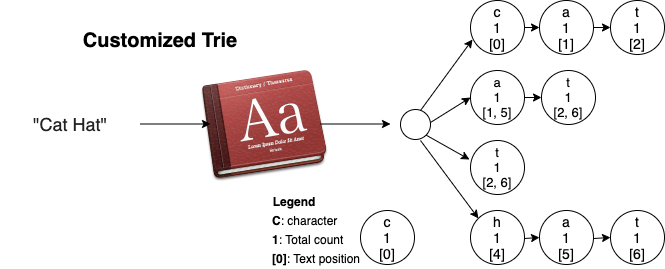

The diagram above was exported from draw.io. Its source (the exported page's mxGraphModel, read from the mxfile embedded in the PNG):
<mxGraphModel dx="1186" dy="672" grid="1" gridSize="10" guides="1" tooltips="1" connect="1" arrows="1" fold="1" page="1" pageScale="1" pageWidth="850" pageHeight="1100" math="0" shadow="0">
  <root>
    <mxCell id="0" />
    <mxCell id="1" parent="0" />
    <mxCell id="2" value="&lt;span style=&quot;color: rgb(34 , 34 , 34) ; font-family: sans-serif ; background-color: rgb(255 , 255 , 255)&quot;&gt;&lt;font style=&quot;font-size: 18px&quot;&gt;&quot;Cat Hat&quot;&lt;/font&gt;&lt;/span&gt;" style="text;html=1;strokeColor=none;fillColor=none;align=center;verticalAlign=middle;whiteSpace=wrap;rounded=0;" vertex="1" parent="1">
      <mxGeometry x="100" y="764" width="140" height="20" as="geometry" />
    </mxCell>
    <mxCell id="3" value="" style="shape=image;html=1;verticalAlign=top;verticalLabelPosition=bottom;labelBackgroundColor=#ffffff;imageAspect=0;aspect=fixed;image=https://cdn1.iconfinder.com/data/icons/book_mac/128/Dictionary.png" vertex="1" parent="1">
      <mxGeometry x="300" y="710" width="128" height="128" as="geometry" />
    </mxCell>
    <mxCell id="4" value="" style="endArrow=classic;html=1;" edge="1" parent="1">
      <mxGeometry width="50" height="50" relative="1" as="geometry">
        <mxPoint x="240" y="773.5" as="sourcePoint" />
        <mxPoint x="310" y="773.5" as="targetPoint" />
      </mxGeometry>
    </mxCell>
    <mxCell id="5" value="" style="endArrow=classic;html=1;" edge="1" parent="1">
      <mxGeometry width="50" height="50" relative="1" as="geometry">
        <mxPoint x="420" y="773.5" as="sourcePoint" />
        <mxPoint x="490" y="773.5" as="targetPoint" />
      </mxGeometry>
    </mxCell>
    <mxCell id="6" style="edgeStyle=orthogonalEdgeStyle;rounded=0;orthogonalLoop=1;jettySize=auto;html=1;exitX=0.5;exitY=1;exitDx=0;exitDy=0;" edge="1" source="2" target="2" parent="1">
      <mxGeometry relative="1" as="geometry" />
    </mxCell>
    <mxCell id="7" value="&lt;font style=&quot;font-size: 14px&quot;&gt;c&lt;br&gt;1&lt;br&gt;[0]&lt;br&gt;&lt;/font&gt;" style="ellipse;whiteSpace=wrap;html=1;aspect=fixed;" vertex="1" parent="1">
      <mxGeometry x="570" y="650" width="54" height="54" as="geometry" />
    </mxCell>
    <mxCell id="8" value="&lt;font style=&quot;font-size: 14px&quot;&gt;a&lt;br&gt;1&lt;br&gt;[1]&lt;br&gt;&lt;/font&gt;" style="ellipse;whiteSpace=wrap;html=1;aspect=fixed;" vertex="1" parent="1">
      <mxGeometry x="639" y="650" width="54" height="54" as="geometry" />
    </mxCell>
    <mxCell id="9" value="&lt;font style=&quot;font-size: 14px&quot;&gt;t&lt;br&gt;1&lt;br&gt;[2]&lt;br&gt;&lt;/font&gt;" style="ellipse;whiteSpace=wrap;html=1;aspect=fixed;" vertex="1" parent="1">
      <mxGeometry x="710" y="650" width="54" height="54" as="geometry" />
    </mxCell>
    <mxCell id="10" value="&lt;font style=&quot;font-size: 18px&quot;&gt;&lt;br&gt;&lt;/font&gt;" style="ellipse;whiteSpace=wrap;html=1;aspect=fixed;" vertex="1" parent="1">
      <mxGeometry x="500" y="759" width="30" height="30" as="geometry" />
    </mxCell>
    <mxCell id="11" value="&lt;font size=&quot;1&quot;&gt;&lt;b style=&quot;font-size: 20px&quot;&gt;Customized Trie&lt;/b&gt;&lt;/font&gt;" style="text;html=1;strokeColor=none;fillColor=none;align=center;verticalAlign=middle;whiteSpace=wrap;rounded=0;" vertex="1" parent="1">
      <mxGeometry x="180" y="680" width="160" height="20" as="geometry" />
    </mxCell>
    <mxCell id="12" value="&lt;font style=&quot;font-size: 14px&quot;&gt;h&lt;br&gt;1&lt;br&gt;[4]&lt;br&gt;&lt;/font&gt;" style="ellipse;whiteSpace=wrap;html=1;aspect=fixed;" vertex="1" parent="1">
      <mxGeometry x="570" y="860" width="54" height="54" as="geometry" />
    </mxCell>
    <mxCell id="13" value="&lt;font style=&quot;font-size: 14px&quot;&gt;a&lt;br&gt;1&lt;br&gt;[5]&lt;br&gt;&lt;/font&gt;" style="ellipse;whiteSpace=wrap;html=1;aspect=fixed;" vertex="1" parent="1">
      <mxGeometry x="639" y="860" width="54" height="54" as="geometry" />
    </mxCell>
    <mxCell id="14" value="&lt;font style=&quot;font-size: 14px&quot;&gt;t&lt;br&gt;1&lt;br&gt;[6]&lt;br&gt;&lt;/font&gt;" style="ellipse;whiteSpace=wrap;html=1;aspect=fixed;" vertex="1" parent="1">
      <mxGeometry x="710" y="860" width="54" height="54" as="geometry" />
    </mxCell>
    <mxCell id="15" value="&lt;font style=&quot;font-size: 13px&quot;&gt;a&lt;br&gt;1&lt;br&gt;[1, 5]&lt;br&gt;&lt;/font&gt;" style="ellipse;whiteSpace=wrap;html=1;aspect=fixed;" vertex="1" parent="1">
      <mxGeometry x="570" y="720" width="54" height="54" as="geometry" />
    </mxCell>
    <mxCell id="16" value="&lt;font style=&quot;font-size: 13px&quot;&gt;t&lt;br&gt;1&lt;br&gt;[2, 6]&lt;br&gt;&lt;/font&gt;" style="ellipse;whiteSpace=wrap;html=1;aspect=fixed;" vertex="1" parent="1">
      <mxGeometry x="641" y="720" width="54" height="54" as="geometry" />
    </mxCell>
    <mxCell id="17" value="&lt;font style=&quot;font-size: 13px&quot;&gt;t&lt;br&gt;1&lt;br&gt;[2, 6]&lt;br&gt;&lt;/font&gt;" style="ellipse;whiteSpace=wrap;html=1;aspect=fixed;" vertex="1" parent="1">
      <mxGeometry x="570" y="790" width="54" height="54" as="geometry" />
    </mxCell>
    <mxCell id="18" value="" style="endArrow=classic;html=1;entryX=0.037;entryY=0.722;entryDx=0;entryDy=0;entryPerimeter=0;" edge="1" target="7" parent="1">
      <mxGeometry width="50" height="50" relative="1" as="geometry">
        <mxPoint x="520" y="760" as="sourcePoint" />
        <mxPoint x="569" y="692" as="targetPoint" />
      </mxGeometry>
    </mxCell>
    <mxCell id="19" value="" style="endArrow=classic;html=1;entryX=0;entryY=0.5;entryDx=0;entryDy=0;" edge="1" target="8" parent="1">
      <mxGeometry width="50" height="50" relative="1" as="geometry">
        <mxPoint x="624" y="677" as="sourcePoint" />
        <mxPoint x="674" y="630" as="targetPoint" />
      </mxGeometry>
    </mxCell>
    <mxCell id="20" value="" style="endArrow=classic;html=1;entryX=0;entryY=0.5;entryDx=0;entryDy=0;" edge="1" target="14" parent="1">
      <mxGeometry width="50" height="50" relative="1" as="geometry">
        <mxPoint x="693" y="888" as="sourcePoint" />
        <mxPoint x="743" y="838" as="targetPoint" />
      </mxGeometry>
    </mxCell>
    <mxCell id="21" value="" style="endArrow=classic;html=1;entryX=0;entryY=0.5;entryDx=0;entryDy=0;" edge="1" target="9" parent="1">
      <mxGeometry width="50" height="50" relative="1" as="geometry">
        <mxPoint x="693" y="677" as="sourcePoint" />
        <mxPoint x="743" y="630" as="targetPoint" />
      </mxGeometry>
    </mxCell>
    <mxCell id="22" value="" style="endArrow=classic;html=1;entryX=0;entryY=0.5;entryDx=0;entryDy=0;" edge="1" target="15" parent="1">
      <mxGeometry width="50" height="50" relative="1" as="geometry">
        <mxPoint x="530" y="772" as="sourcePoint" />
        <mxPoint x="580" y="722" as="targetPoint" />
      </mxGeometry>
    </mxCell>
    <mxCell id="23" value="" style="endArrow=classic;html=1;exitX=1;exitY=1;exitDx=0;exitDy=0;entryX=-0.019;entryY=0.352;entryDx=0;entryDy=0;entryPerimeter=0;" edge="1" source="10" target="17" parent="1">
      <mxGeometry width="50" height="50" relative="1" as="geometry">
        <mxPoint x="430" y="900" as="sourcePoint" />
        <mxPoint x="480" y="850" as="targetPoint" />
      </mxGeometry>
    </mxCell>
    <mxCell id="24" value="" style="endArrow=classic;html=1;entryX=0;entryY=0;entryDx=0;entryDy=0;" edge="1" target="12" parent="1">
      <mxGeometry width="50" height="50" relative="1" as="geometry">
        <mxPoint x="520" y="790" as="sourcePoint" />
        <mxPoint x="490" y="860" as="targetPoint" />
      </mxGeometry>
    </mxCell>
    <mxCell id="25" value="" style="endArrow=classic;html=1;entryX=0;entryY=0.5;entryDx=0;entryDy=0;" edge="1" target="16" parent="1">
      <mxGeometry width="50" height="50" relative="1" as="geometry">
        <mxPoint x="624" y="747" as="sourcePoint" />
        <mxPoint x="674" y="700" as="targetPoint" />
      </mxGeometry>
    </mxCell>
    <mxCell id="26" value="" style="endArrow=classic;html=1;entryX=0;entryY=0.5;entryDx=0;entryDy=0;" edge="1" target="13" parent="1">
      <mxGeometry width="50" height="50" relative="1" as="geometry">
        <mxPoint x="624" y="888" as="sourcePoint" />
        <mxPoint x="674" y="838" as="targetPoint" />
      </mxGeometry>
    </mxCell>
    <mxCell id="27" value="&lt;b&gt;Legend&lt;/b&gt;" style="text;html=1;strokeColor=none;fillColor=none;align=center;verticalAlign=middle;whiteSpace=wrap;rounded=0;" vertex="1" parent="1">
      <mxGeometry x="360" y="838" width="68" height="25" as="geometry" />
    </mxCell>
    <mxCell id="28" value="&lt;b&gt;C&lt;/b&gt;:&amp;nbsp;character" style="text;html=1;strokeColor=none;fillColor=none;align=left;verticalAlign=middle;whiteSpace=wrap;rounded=0;" vertex="1" parent="1">
      <mxGeometry x="370" y="860" width="90" height="19" as="geometry" />
    </mxCell>
    <mxCell id="29" value="&lt;font style=&quot;font-size: 14px&quot;&gt;c&lt;br&gt;1&lt;br&gt;[0]&lt;br&gt;&lt;/font&gt;" style="ellipse;whiteSpace=wrap;html=1;aspect=fixed;" vertex="1" parent="1">
      <mxGeometry x="460" y="860" width="54" height="54" as="geometry" />
    </mxCell>
    <mxCell id="30" value="&lt;b&gt;1&lt;/b&gt;: Total count" style="text;html=1;strokeColor=none;fillColor=none;align=left;verticalAlign=middle;whiteSpace=wrap;rounded=0;" vertex="1" parent="1">
      <mxGeometry x="370" y="879" width="80" height="19" as="geometry" />
    </mxCell>
    <mxCell id="31" value="&lt;b&gt;[0]&lt;/b&gt;: Text position" style="text;html=1;strokeColor=none;fillColor=none;align=left;verticalAlign=middle;whiteSpace=wrap;rounded=0;" vertex="1" parent="1">
      <mxGeometry x="370" y="898" width="100" height="20" as="geometry" />
    </mxCell>
  </root>
</mxGraphModel>